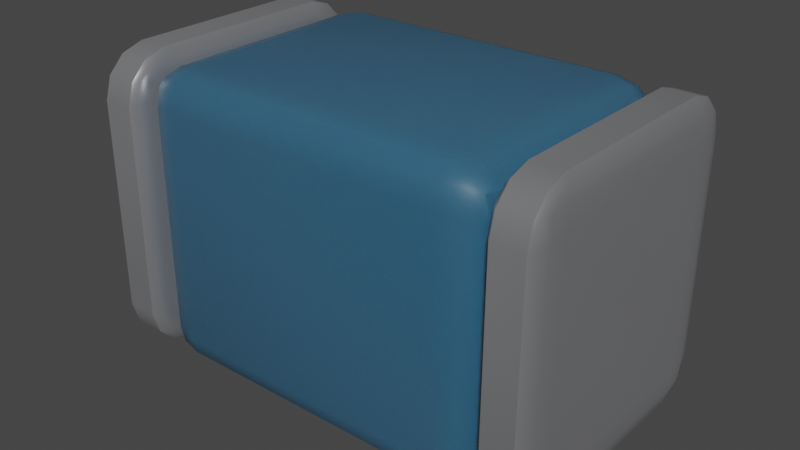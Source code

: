 # Source: L_0402_1005Metric.blend  (saved by Blender 3.2.14; exported with 4.5.12 LTS)
import bpy
from mathutils import Matrix  # noqa: F401  (used for matrix-valued properties, if any)

bpy.ops.wm.read_factory_settings(use_empty=True)
scene = bpy.context.scene
scene.name = 'Scene'

# ---- collections
col_collection = bpy.data.collections.new('Collection'); scene.collection.children.link(col_collection)

# ---- materials (node trees are filled in below, after node groups)
mat_metal_pins = bpy.data.materials.new('metal_pins')
mat_metal_pins.use_transparent_shadow = False
mat_metal_pins.preview_render_type = 'CUBE'
mat_plastic_blue = bpy.data.materials.new('plastic_blue')
mat_plastic_blue.use_transparent_shadow = False
mat_plastic_blue.preview_render_type = 'CUBE'

# ---- node groups
ng_auto_smooth = bpy.data.node_groups.new('Auto Smooth', 'GeometryNodeTree')
_s = ng_auto_smooth.interface.new_socket(name='Geometry', in_out='OUTPUT', socket_type='NodeSocketGeometry')
_s = ng_auto_smooth.interface.new_socket(name='Geometry', in_out='INPUT', socket_type='NodeSocketGeometry')
_s = ng_auto_smooth.interface.new_socket(name='Angle', in_out='INPUT', socket_type='NodeSocketFloat')
_s.subtype = 'ANGLE'
_s.min_value = 0.0
_s.max_value = 3.142
ng_auto_smooth.is_modifier = True
_N = ng_auto_smooth.nodes; _L = ng_auto_smooth.links
n0 = _N.new('NodeGroupOutput'); n0.name = 'Group Output'; n0.location = (480, -100)
n1 = _N.new('NodeGroupInput'); n1.name = 'Group Input'; n1.location = (-420, -300)
n2 = _N.new('NodeGroupInput'); n2.name = 'Group Input.001'; n2.location = (-60, -100)
n3 = _N.new('GeometryNodeSetShadeSmooth'); n3.name = 'Set Shade Smooth'; n3.location = (120, -100)
n3.domain = 'EDGE'
n4 = _N.new('GeometryNodeSetShadeSmooth'); n4.name = 'Set Shade Smooth.001'; n4.location = (300, -100)
n5 = _N.new('GeometryNodeInputMeshEdgeAngle'); n5.name = 'Edge Angle'; n5.location = (-420, -220)
n6 = _N.new('GeometryNodeInputEdgeSmooth'); n6.name = 'Is Edge Smooth'; n6.location = (-60, -160)
n7 = _N.new('GeometryNodeInputShadeSmooth'); n7.name = 'Is Face Smooth'; n7.location = (-240, -340)
n8 = _N.new('FunctionNodeBooleanMath'); n8.name = 'Boolean Math'; n8.location = (-60, -220)
n9 = _N.new('FunctionNodeCompare'); n9.name = 'Compare'; n9.location = (-240, -180)
n9.operation = 'LESS_EQUAL'
_L.new(n5.outputs[0], n9.inputs[0])
_L.new(n4.outputs[0], n0.inputs[0])
_L.new(n1.outputs[1], n9.inputs[1])
_L.new(n9.outputs[0], n8.inputs[0])
_L.new(n7.outputs[0], n8.inputs[1])
_L.new(n2.outputs[0], n3.inputs[0])
_L.new(n6.outputs[0], n3.inputs[1])
_L.new(n3.outputs[0], n4.inputs[0])
_L.new(n8.outputs[0], n3.inputs[2])
n0.is_active_output = True

# ---- material node trees
mat_metal_pins.use_nodes = True; mat_metal_pins.node_tree.nodes.clear()
_N = mat_metal_pins.node_tree.nodes; _L = mat_metal_pins.node_tree.links
n0 = _N.new('ShaderNodeMapping'); n0.name = 'Mapping'; n0.location = (-1447, -91)
n0.inputs[3].default_value = (4.8, 1.2, 1.1)
n1 = _N.new('ShaderNodeBsdfPrincipled'); n1.name = 'Principled BSDF'; n1.location = (-560, 254)
n1.distribution = 'GGX'
n1.subsurface_method = 'BURLEY'
n1.inputs[1].default_value = 0.7818
n1.inputs[2].default_value = 0.2886
n1.inputs[3].default_value = 1.45
n1.inputs[13].default_value = 0.0
n1.inputs[27].default_value = (0.0, 0.0, 0.0, 1.0)
n1.inputs[28].default_value = 1.0
n2 = _N.new('ShaderNodeOutputMaterial'); n2.name = 'Material Output.002'; n2.location = (-205, 253)
n2.width = 213
n3 = _N.new('ShaderNodeTexNoise'); n3.name = 'Noise Texture.002'; n3.location = (-1228, -73)
n3.inputs[2].default_value = 0.1
n3.inputs[3].default_value = 7.0
n3.inputs[4].default_value = 0.6
n3.inputs[8].default_value = 0.4
n4 = _N.new('ShaderNodeTexCoord'); n4.name = 'Texture Coordinate'; n4.location = (-1636, -116)
n5 = _N.new('ShaderNodeMix'); n5.name = 'Mix.001'; n5.location = (-921, 45)
n5.data_type = 'RGBA'
n5.inputs[6].default_value = (0.9398, 0.9547, 1.0, 1.0)
n5.inputs[7].default_value = (0.13, 0.1259, 0.1359, 1.0)
n6 = _N.new('ShaderNodeBump'); n6.name = 'Bump.001'; n6.location = (-1001, -227)
n6.inputs[0].default_value = 0.05
n6.inputs[1].default_value = 0.01
n6.inputs[2].default_value = 1.0
_L.new(n1.outputs[0], n2.inputs[0])
_L.new(n3.outputs[0], n6.inputs[3])
_L.new(n0.outputs[0], n3.inputs[0])
_L.new(n3.outputs[0], n5.inputs[0])
_L.new(n4.outputs[3], n0.inputs[0])
_L.new(n5.outputs[2], n1.inputs[0])
_L.new(n6.outputs[0], n1.inputs[5])
n2.is_active_output = True
mat_plastic_blue.use_nodes = True; mat_plastic_blue.node_tree.nodes.clear()
_N = mat_plastic_blue.node_tree.nodes; _L = mat_plastic_blue.node_tree.links
n0 = _N.new('ShaderNodeTexNoise'); n0.name = 'Noise Texture'; n0.location = (-936, 387)
n0.inputs[2].default_value = 80.0
n0.inputs[3].default_value = 10.8
n0.inputs[4].default_value = 0.917
n0.inputs[8].default_value = 1.6
n1 = _N.new('ShaderNodeBsdfPrincipled'); n1.name = 'Principled BSDF.001'; n1.location = (-306, 487)
n1.distribution = 'GGX'
n1.subsurface_method = 'BURLEY'
n1.inputs[1].default_value = 0.02
n1.inputs[2].default_value = 0.4636
n1.inputs[3].default_value = 1.4
n1.inputs[8].default_value = 1.0
n1.inputs[10].default_value = 0.1
n1.inputs[13].default_value = 0.3
n1.inputs[18].default_value = 0.2
n1.inputs[27].default_value = (0.0, 0.0, 0.0, 1.0)
n1.inputs[28].default_value = 1.0
n2 = _N.new('ShaderNodeTexCoord'); n2.name = 'Texture Coordinate'; n2.location = (-1524, 391)
n3 = _N.new('ShaderNodeOutputMaterial'); n3.name = 'Material Output.001'; n3.location = (26, 511)
n4 = _N.new('ShaderNodeBump'); n4.name = 'Bump'; n4.location = (-650, 112)
n4.inputs[0].default_value = 0.05
n4.inputs[1].default_value = 1.0
n4.inputs[2].default_value = 1.0
n5 = _N.new('ShaderNodeMapping'); n5.name = 'Mapping'; n5.location = (-1285, 476)
n5.inputs[3].default_value = (3.0, 1.0, 1.0)
n6 = _N.new('ShaderNodeValToRGB'); n6.name = 'ColorRamp'; n6.location = (-628, 397)
while len(n6.color_ramp.elements) > 1: n6.color_ramp.elements.remove(n6.color_ramp.elements[-1])
n6.color_ramp.elements[0].position = 0.0; n6.color_ramp.elements[0].color = (0.01899, 0.2006, 0.2462, 1.0)
_e = n6.color_ramp.elements.new(1.0); _e.color = (0.0, 0.05781, 0.2462, 1.0)
n7 = _N.new('ShaderNodeMix'); n7.name = 'Mix'; n7.location = (-476, 367)
n7.data_type = 'RGBA'
n7.inputs[0].default_value = 0.1
n7.inputs[7].default_value = (0.2542, 0.1308, 0.04917, 1.0)
_L.new(n1.outputs[0], n3.inputs[0])
_L.new(n5.outputs[0], n0.inputs[0])
_L.new(n2.outputs[0], n5.inputs[0])
_L.new(n0.outputs[0], n6.inputs[0])
_L.new(n0.outputs[0], n4.inputs[3])
_L.new(n4.outputs[0], n1.inputs[5])
_L.new(n6.outputs[0], n7.inputs[6])
_L.new(n7.outputs[2], n1.inputs[0])
n3.is_active_output = True

# ---- world
world_world = bpy.data.worlds.new('World'); scene.world = world_world
world_world.use_nodes = True; world_world.node_tree.nodes.clear()
_N = world_world.node_tree.nodes; _L = world_world.node_tree.links
n0 = _N.new('ShaderNodeOutputWorld'); n0.name = 'World Output'; n0.location = (300, 300)
n1 = _N.new('ShaderNodeBackground'); n1.name = 'Background'; n1.location = (10, 300)
n1.inputs[0].default_value = (0.05088, 0.05088, 0.05088, 1.0)
_L.new(n1.outputs[0], n0.inputs[0])
n0.is_active_output = True
world_world.color = (0.05088, 0.05088, 0.05088)
world_world.use_sun_shadow = False
world_world.sun_shadow_jitter_overblur = 0.0

# ---- meshes
me_shape_9_indexedfaceset = bpy.data.meshes.new('SHAPE_9_IndexedFaceSet')
me_shape_9_indexedfaceset.from_pydata([(-0.1969, 0.1181, 0.0), (-0.1575, -0.1181, 0.0), (-0.1575, 0.1181, 0.0), (-0.1969, 0.1181, 0.2559), (-0.1969, -0.1181, 0.0), (-0.1969, -0.1181, 0.2559), (-0.1575, -0.1181, 0.2559), (-0.1575, 0.1181, 0.2559), (0.1575, -0.1181, 0.0), (0.1575, -0.1181, 0.2559), (0.1575, 0.1181, 0.0), (0.1969, 0.1181, 0.0), (0.1575, 0.1181, 0.2559), (0.1969, 0.1181, 0.2559), (0.1969, -0.1181, 0.0), (0.1969, -0.1181, 0.2559), (-0.1575, -0.1157, 0.002559), (-0.1575, 0.1157, 0.2533), (0.1575, -0.1157, 0.2533), (0.1575, 0.1157, 0.2533), (-0.1575, 0.1157, 0.002559), (0.1575, -0.1157, 0.002559), (0.1575, 0.1157, 0.002559), (-0.1575, -0.1157, 0.2533)], [], [(15, 14, 8), (15, 8, 9), (5, 4, 0), (5, 0, 3), (6, 2, 1), (6, 7, 2), (6, 1, 4), (6, 4, 5), (7, 0, 2), (7, 3, 0), (2, 0, 4), (2, 4, 1), (7, 5, 3), (7, 6, 5), (9, 8, 10), (9, 10, 12), (15, 11, 14), (15, 13, 11), (13, 10, 11), (13, 12, 10), (11, 10, 8), (11, 8, 14), (13, 9, 12), (13, 15, 9), (23, 16, 20), (23, 20, 17), (18, 22, 21), (18, 19, 22), (18, 21, 16), (18, 16, 23), (19, 20, 22), (19, 17, 20), (22, 20, 16), (22, 16, 21), (19, 23, 17), (19, 18, 23)])
me_shape_9_indexedfaceset.polygons.foreach_set('use_smooth', [True] * 36)
me_shape_9_indexedfaceset.polygons.foreach_set('material_index', [0, 0, 0, 0, 0, 0, 0, 0, 0, 0, 0, 0, 0, 0, 0, 0, 0, 0, 0, 0, 0, 0, 0, 0, 1, 1, 1, 1, 1, 1, 1, 1, 1, 1, 1, 1])
_uv = me_shape_9_indexedfaceset.uv_layers.new(name='UVMap')
_uv.uv.foreach_set('vector', [1.0, 1.0, 0.0, 1.0, 0.0, 0.0, 1.0, 1.0, 0.0, 0.0, 1.0, 0.0, 1.0, 0.0, 0.0, 0.0, 0.0, 1.0, 1.0, 0.0, 0.0, 1.0, 1.0, 1.0, 1.0, 0.0, 0.0, 1.0, 0.0, 0.0, 1.0, 0.0, 1.0, 1.0, 0.0, 1.0, 1.0, 1.0, 0.0, 1.0, 0.0, 0.0, 1.0, 1.0, 0.0, 0.0, 1.0, 0.0, 1.0, 1.0, 0.0, 0.0, 0.0, 1.0, 1.0, 1.0, 1.0, 0.0, 0.0, 0.0, 1.0, 1.0, 1.0, 0.0, 0.0, 0.0, 1.0, 1.0, 0.0, 0.0, 0.0, 1.0, 1.0, 1.0, 0.0, 0.0, 1.0, 0.0, 1.0, 1.0, 0.0, 1.0, 0.0, 0.0, 1.0, 0.0, 0.0, 0.0, 0.0, 1.0, 1.0, 0.0, 0.0, 1.0, 1.0, 1.0, 1.0, 0.0, 0.0, 1.0, 0.0, 0.0, 1.0, 0.0, 1.0, 1.0, 0.0, 1.0, 1.0, 1.0, 0.0, 0.0, 0.0, 1.0, 1.0, 1.0, 1.0, 0.0, 0.0, 0.0, 1.0, 1.0, 1.0, 0.0, 0.0, 0.0, 1.0, 1.0, 0.0, 0.0, 0.0, 1.0, 1.0, 1.0, 0.0, 0.0, 1.0, 0.0, 1.0, 1.0, 0.0, 1.0, 0.0, 0.0, 1.0, 0.0, 0.0, 0.0, 0.0, 1.0, 1.0, 0.0, 0.0, 1.0, 1.0, 1.0, 1.0, 0.0, 0.0, 1.0, 0.0, 0.0, 1.0, 0.0, 1.0, 1.0, 0.0, 1.0, 1.0, 1.0, 1.0, 0.0, 0.0, 0.0, 1.0, 1.0, 0.0, 0.0, 0.0, 1.0, 1.0, 1.0, 0.0, 0.0, 1.0, 0.0, 1.0, 1.0, 0.0, 1.0, 0.0, 0.0, 1.0, 1.0, 0.0, 1.0, 0.0, 0.0, 1.0, 1.0, 0.0, 0.0, 1.0, 0.0, 1.0, 1.0, 0.0, 0.0, 0.0, 1.0, 1.0, 1.0, 1.0, 0.0, 0.0, 0.0])
me_shape_9_indexedfaceset.materials.append(mat_metal_pins)
me_shape_9_indexedfaceset.materials.append(mat_plastic_blue)
me_shape_9_indexedfaceset.update()

# ---- objects
ob_shape_9_indexedfaceset = bpy.data.objects.new('SHAPE_9_IndexedFaceSet', me_shape_9_indexedfaceset)

# ---- transforms, parenting, visibility, modifiers, constraints
ob_shape_9_indexedfaceset.location = (0.0, 0.0, 0.0)
ob_shape_9_indexedfaceset.scale = (2.54, 2.54, 2.54)
_m = ob_shape_9_indexedfaceset.modifiers.new('Bevel', 'BEVEL')
_m.segments = 3
_m = ob_shape_9_indexedfaceset.modifiers.new('Auto Smooth', 'NODES')
_m.node_group = ng_auto_smooth
_gi = [s.identifier for s in ng_auto_smooth.interface.items_tree if s.item_type == 'SOCKET' and s.in_out == 'INPUT']
_m[_gi[1]] = 0.5236  # Angle

# ---- collection membership
col_collection.objects.link(ob_shape_9_indexedfaceset)

# ---- scene / render settings (as saved in the file)
scene.frame_start = 1; scene.frame_end = 250; scene.frame_set(1)
scene.render.engine = 'BLENDER_EEVEE_NEXT'
scene.cycles.sampling_pattern = 'TABULATED_SOBOL'
scene.cycles.use_light_tree = False
scene.view_settings.view_transform = 'Filmic'
bpy.context.view_layer.update()

# ---- added for rendering (the .blend has no active camera and no usable light): camera, sun
cam_auto = bpy.data.cameras.new('AutoCamera')
cam_auto.lens = 50.0
cam_auto.sensor_width = 36.0
cam_auto.clip_end = 1000.0
ob_auto_camera = bpy.data.objects.new('AutoCamera', cam_auto)
scene.collection.objects.link(ob_auto_camera)
ob_auto_camera.location = (1.23527, -1.48232, 1.31322)
ob_auto_camera.rotation_euler = (1.09748, -7.21219e-08, 0.694738)
scene.camera = ob_auto_camera
light_auto_sun = bpy.data.lights.new('AutoSun', 'SUN')
light_auto_sun.energy = 3.0
light_auto_sun.angle = 0.0523599
ob_auto_sun = bpy.data.objects.new('AutoSun', light_auto_sun)
scene.collection.objects.link(ob_auto_sun)
ob_auto_sun.rotation_euler = (0.872665, 0.174533, 0.523599)
bpy.context.view_layer.update()
